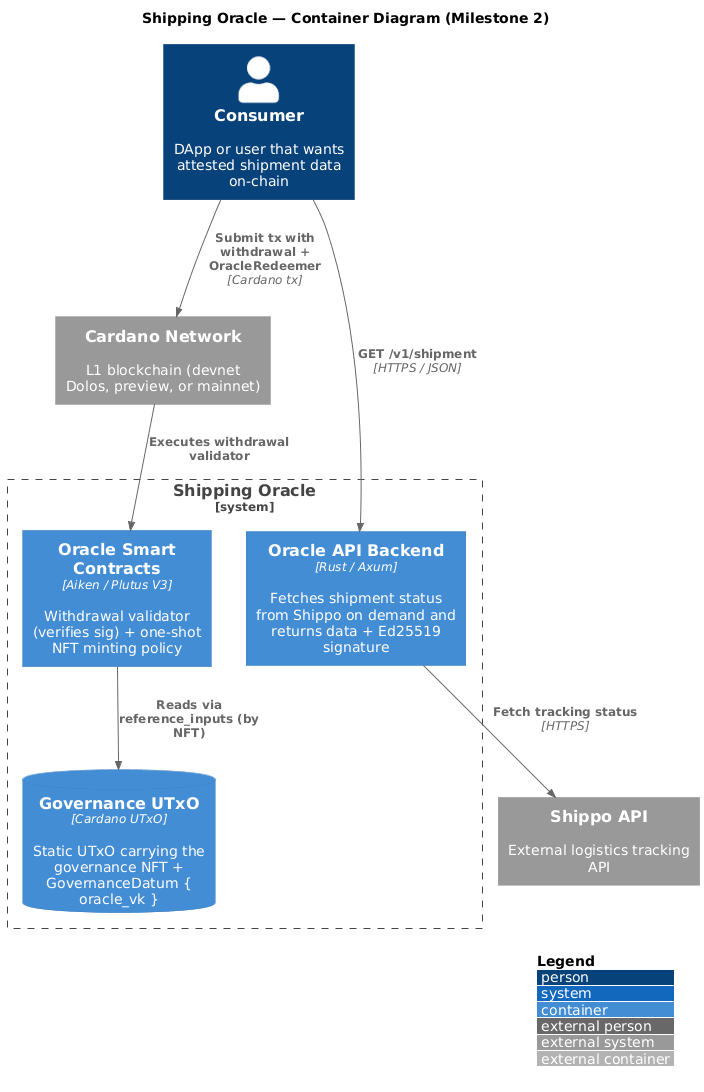

The diagram above was rendered by PlantUML. Its source (embedded in the PNG):
@startuml milestone-2-c4-container
!include https://raw.githubusercontent.com/plantuml-stdlib/C4-PlantUML/master/C4_Container.puml

LAYOUT_WITH_LEGEND()

title Shipping Oracle — Container Diagram (Milestone 2)

Person(consumer, "Consumer", "DApp or user that wants attested shipment data on-chain")

System_Boundary(oracle, "Shipping Oracle") {
    Container(api, "Oracle API Backend", "Rust / Axum", "Fetches shipment status from Shippo on demand and returns data + Ed25519 signature")
    Container(contracts, "Oracle Smart Contracts", "Aiken / Plutus V3", "Withdrawal validator (verifies sig) + one-shot NFT minting policy")
    ContainerDb(governance, "Governance UTxO", "Cardano UTxO", "Static UTxO carrying the governance NFT + GovernanceDatum { oracle_vk }")
}

System_Ext(shippo, "Shippo API", "External logistics tracking API")
System_Ext(cardano, "Cardano Network", "L1 blockchain (devnet Dolos, preview, or mainnet)")

Rel(consumer, api, "GET /v1/shipment", "HTTPS / JSON")
Rel(api, shippo, "Fetch tracking status", "HTTPS")
Rel(consumer, cardano, "Submit tx with withdrawal + OracleRedeemer", "Cardano tx")
Rel(cardano, contracts, "Executes withdrawal validator")
Rel(contracts, governance, "Reads via reference_inputs (by NFT)")

@enduml